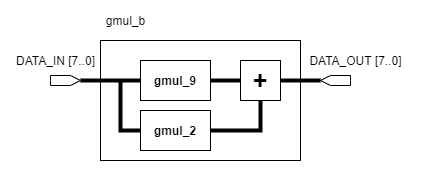

The diagram above was exported from draw.io. Its source (the exported page's mxGraphModel, read from the mxfile embedded in the PNG):
<mxGraphModel dx="868" dy="425" grid="1" gridSize="10" guides="1" tooltips="1" connect="1" arrows="1" fold="1" page="1" pageScale="1" pageWidth="100000" pageHeight="100000" math="0" shadow="0">
  <root>
    <mxCell id="R4DrVWczm3R5VY1MJitY-0" />
    <mxCell id="R4DrVWczm3R5VY1MJitY-1" parent="R4DrVWczm3R5VY1MJitY-0" />
    <mxCell id="zgyc0W4X79-uJ-qJvCEj-0" value="" style="rounded=0;whiteSpace=wrap;html=1;fillColor=none;" parent="R4DrVWczm3R5VY1MJitY-1" vertex="1">
      <mxGeometry x="740" y="290" width="200" height="120" as="geometry" />
    </mxCell>
    <mxCell id="zgyc0W4X79-uJ-qJvCEj-1" value="&lt;b&gt;gmul_9&lt;/b&gt;" style="rounded=0;whiteSpace=wrap;html=1;" parent="R4DrVWczm3R5VY1MJitY-1" vertex="1">
      <mxGeometry x="780" y="310" width="70" height="40" as="geometry" />
    </mxCell>
    <mxCell id="zgyc0W4X79-uJ-qJvCEj-2" value="&lt;b&gt;&lt;font style=&quot;font-size: 25px&quot;&gt;+&lt;/font&gt;&lt;/b&gt;" style="rounded=0;whiteSpace=wrap;html=1;" parent="R4DrVWczm3R5VY1MJitY-1" vertex="1">
      <mxGeometry x="880" y="310" width="40" height="40" as="geometry" />
    </mxCell>
    <mxCell id="zgyc0W4X79-uJ-qJvCEj-3" value="" style="endArrow=none;html=1;exitX=1;exitY=0.5;exitDx=0;exitDy=0;entryX=0;entryY=0.5;entryDx=0;entryDy=0;strokeWidth=4;" parent="R4DrVWczm3R5VY1MJitY-1" source="zgyc0W4X79-uJ-qJvCEj-1" target="zgyc0W4X79-uJ-qJvCEj-2" edge="1">
      <mxGeometry width="50" height="50" relative="1" as="geometry">
        <mxPoint x="890" y="340" as="sourcePoint" />
        <mxPoint x="940" y="290" as="targetPoint" />
      </mxGeometry>
    </mxCell>
    <mxCell id="zgyc0W4X79-uJ-qJvCEj-4" value="" style="shape=mxgraph.arrows2.arrow;verticalLabelPosition=bottom;shadow=0;dashed=0;align=center;html=1;verticalAlign=top;strokeWidth=1;dy=0;dx=10;notch=0;" parent="R4DrVWczm3R5VY1MJitY-1" vertex="1">
      <mxGeometry x="690" y="325" width="30" height="10" as="geometry" />
    </mxCell>
    <mxCell id="zgyc0W4X79-uJ-qJvCEj-5" value="" style="shape=mxgraph.arrows2.arrow;verticalLabelPosition=bottom;shadow=0;dashed=0;align=center;html=1;verticalAlign=top;strokeWidth=1;dy=0;dx=10;notch=0;flipH=1;" parent="R4DrVWczm3R5VY1MJitY-1" vertex="1">
      <mxGeometry x="960" y="325" width="30" height="10" as="geometry" />
    </mxCell>
    <mxCell id="zgyc0W4X79-uJ-qJvCEj-6" value="" style="endArrow=none;html=1;strokeWidth=4;exitX=1;exitY=0.5;exitDx=0;exitDy=0;exitPerimeter=0;entryX=0;entryY=0.5;entryDx=0;entryDy=0;" parent="R4DrVWczm3R5VY1MJitY-1" source="zgyc0W4X79-uJ-qJvCEj-4" target="zgyc0W4X79-uJ-qJvCEj-1" edge="1">
      <mxGeometry width="50" height="50" relative="1" as="geometry">
        <mxPoint x="800" y="330" as="sourcePoint" />
        <mxPoint x="850" y="280" as="targetPoint" />
      </mxGeometry>
    </mxCell>
    <mxCell id="zgyc0W4X79-uJ-qJvCEj-7" value="" style="endArrow=none;html=1;strokeWidth=4;entryX=1;entryY=0.5;entryDx=0;entryDy=0;entryPerimeter=0;exitX=1;exitY=0.5;exitDx=0;exitDy=0;" parent="R4DrVWczm3R5VY1MJitY-1" source="zgyc0W4X79-uJ-qJvCEj-2" target="zgyc0W4X79-uJ-qJvCEj-5" edge="1">
      <mxGeometry width="50" height="50" relative="1" as="geometry">
        <mxPoint x="800" y="330" as="sourcePoint" />
        <mxPoint x="850" y="280" as="targetPoint" />
      </mxGeometry>
    </mxCell>
    <mxCell id="zgyc0W4X79-uJ-qJvCEj-8" value="gmul_b" style="text;html=1;align=center;verticalAlign=middle;resizable=0;points=[];autosize=1;strokeColor=none;" parent="R4DrVWczm3R5VY1MJitY-1" vertex="1">
      <mxGeometry x="740" y="260" width="50" height="20" as="geometry" />
    </mxCell>
    <mxCell id="zgyc0W4X79-uJ-qJvCEj-9" value="DATA_IN [7..0]" style="text;html=1;align=center;verticalAlign=middle;resizable=0;points=[];autosize=1;strokeColor=none;" parent="R4DrVWczm3R5VY1MJitY-1" vertex="1">
      <mxGeometry x="650" y="300" width="90" height="20" as="geometry" />
    </mxCell>
    <mxCell id="zgyc0W4X79-uJ-qJvCEj-10" value="DATA_OUT [7..0]" style="text;html=1;align=center;verticalAlign=middle;resizable=0;points=[];autosize=1;strokeColor=none;" parent="R4DrVWczm3R5VY1MJitY-1" vertex="1">
      <mxGeometry x="940" y="300" width="110" height="20" as="geometry" />
    </mxCell>
    <mxCell id="zgyc0W4X79-uJ-qJvCEj-11" value="" style="endArrow=none;html=1;strokeWidth=4;entryX=0;entryY=0.5;entryDx=0;entryDy=0;rounded=0;" parent="R4DrVWczm3R5VY1MJitY-1" target="zgyc0W4X79-uJ-qJvCEj-12" edge="1">
      <mxGeometry width="50" height="50" relative="1" as="geometry">
        <mxPoint x="760" y="330" as="sourcePoint" />
        <mxPoint x="840" y="290" as="targetPoint" />
        <Array as="points">
          <mxPoint x="760" y="380" />
        </Array>
      </mxGeometry>
    </mxCell>
    <mxCell id="zgyc0W4X79-uJ-qJvCEj-12" value="&lt;b&gt;gmul_2&lt;/b&gt;" style="rounded=0;whiteSpace=wrap;html=1;" parent="R4DrVWczm3R5VY1MJitY-1" vertex="1">
      <mxGeometry x="780" y="360" width="70" height="40" as="geometry" />
    </mxCell>
    <mxCell id="zgyc0W4X79-uJ-qJvCEj-13" value="" style="endArrow=none;html=1;strokeWidth=4;exitX=1;exitY=0.5;exitDx=0;exitDy=0;rounded=0;" parent="R4DrVWczm3R5VY1MJitY-1" source="zgyc0W4X79-uJ-qJvCEj-12" edge="1">
      <mxGeometry width="50" height="50" relative="1" as="geometry">
        <mxPoint x="850" y="400" as="sourcePoint" />
        <mxPoint x="900" y="350" as="targetPoint" />
        <Array as="points">
          <mxPoint x="900" y="380" />
        </Array>
      </mxGeometry>
    </mxCell>
  </root>
</mxGraphModel>